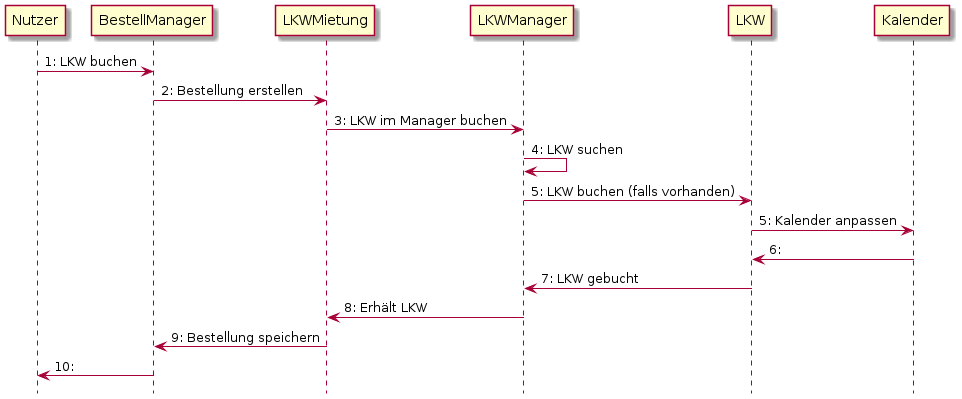

The diagram above was rendered by PlantUML. Its source (embedded in the PNG):
@startuml
hide footbox

Nutzer -> BestellManager:  1: LKW buchen
BestellManager -> LKWMietung: 2: Bestellung erstellen
LKWMietung -> LKWManager: 3: LKW im Manager buchen
LKWManager -> LKWManager: 4: LKW suchen
LKWManager -> LKW: 5: LKW buchen (falls vorhanden)
LKW -> Kalender: 5: Kalender anpassen
LKW <- Kalender: 6: 
LKWManager <- LKW: 7: LKW gebucht
LKWMietung <- LKWManager: 8: Erhält LKW
BestellManager <- LKWMietung: 9: Bestellung speichern
Nutzer <- BestellManager: 10: 

@enduml